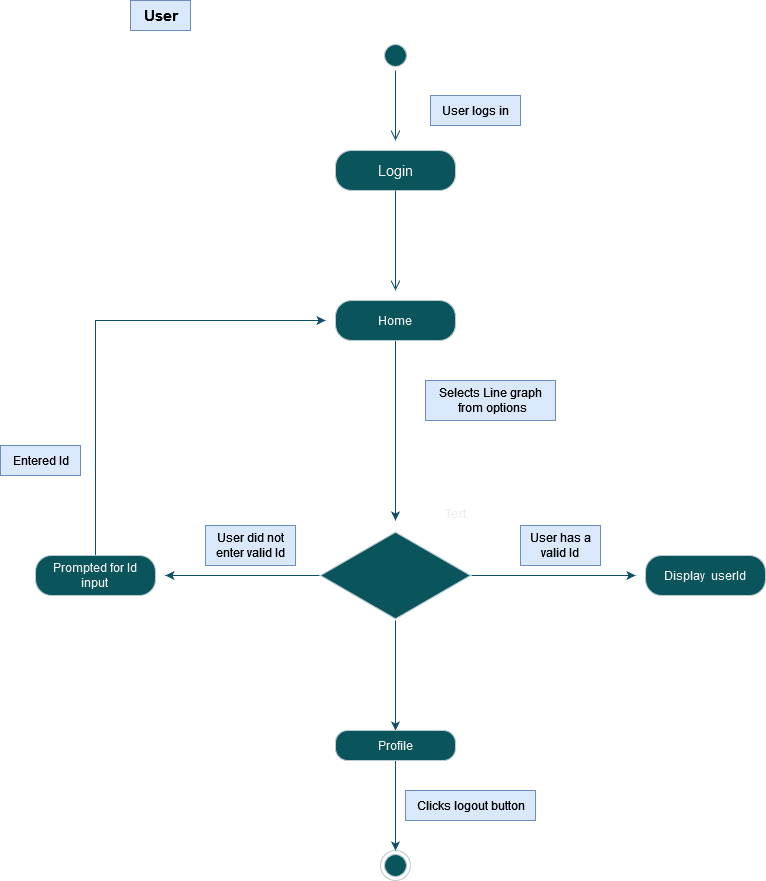

The diagram above was exported from draw.io. Its source (the exported page's mxGraphModel, read from the mxfile embedded in the PNG):
<mxGraphModel dx="887" dy="427" grid="1" gridSize="10" guides="1" tooltips="1" connect="1" arrows="1" fold="1" page="1" pageScale="1" pageWidth="827" pageHeight="1169" math="0" shadow="0">
  <root>
    <mxCell id="0" />
    <mxCell id="1" parent="0" />
    <mxCell id="DliumWOGL_x_KcpYeNz1-1" value="" style="ellipse;html=1;shape=startState;fillColor=#09555B;strokeColor=#BAC8D3;labelBackgroundColor=none;fontColor=#EEEEEE;" parent="1" vertex="1">
      <mxGeometry x="415" y="100" width="30" height="30" as="geometry" />
    </mxCell>
    <mxCell id="DliumWOGL_x_KcpYeNz1-2" value="" style="edgeStyle=orthogonalEdgeStyle;html=1;verticalAlign=bottom;endArrow=open;endSize=8;strokeColor=#0B4D6A;rounded=0;labelBackgroundColor=none;fontColor=default;" parent="1" source="DliumWOGL_x_KcpYeNz1-1" edge="1">
      <mxGeometry relative="1" as="geometry">
        <mxPoint x="430" y="200" as="targetPoint" />
        <Array as="points">
          <mxPoint x="430" y="150" />
          <mxPoint x="430" y="150" />
        </Array>
      </mxGeometry>
    </mxCell>
    <mxCell id="Vp2NGPryThw_lLNIr6pI-1" style="edgeStyle=orthogonalEdgeStyle;rounded=0;orthogonalLoop=1;jettySize=auto;html=1;strokeColor=#0B4D6A;" edge="1" parent="1" source="DliumWOGL_x_KcpYeNz1-3">
      <mxGeometry relative="1" as="geometry">
        <mxPoint x="430" y="580" as="targetPoint" />
      </mxGeometry>
    </mxCell>
    <mxCell id="DliumWOGL_x_KcpYeNz1-3" value="Home" style="rounded=1;whiteSpace=wrap;html=1;arcSize=40;fillColor=#09555B;strokeColor=#BAC8D3;labelBackgroundColor=none;fontColor=#EEEEEE;" parent="1" vertex="1">
      <mxGeometry x="370" y="360" width="120" height="40" as="geometry" />
    </mxCell>
    <mxCell id="DliumWOGL_x_KcpYeNz1-9" value="" style="ellipse;html=1;shape=endState;fillColor=#09555B;strokeColor=#BAC8D3;labelBackgroundColor=none;fontColor=#EEEEEE;" parent="1" vertex="1">
      <mxGeometry x="415" y="910" width="30" height="30" as="geometry" />
    </mxCell>
    <mxCell id="DliumWOGL_x_KcpYeNz1-10" value="User logs in" style="text;html=1;resizable=0;autosize=1;align=center;verticalAlign=middle;points=[];fillColor=#dae8fc;strokeColor=#6c8ebf;rounded=0;labelBackgroundColor=none;" parent="1" vertex="1">
      <mxGeometry x="465" y="155" width="90" height="30" as="geometry" />
    </mxCell>
    <mxCell id="DliumWOGL_x_KcpYeNz1-15" value="User" style="text;html=1;resizable=0;autosize=1;align=center;verticalAlign=middle;points=[];fillColor=#dae8fc;strokeColor=#6c8ebf;rounded=0;fontStyle=1;fontSize=15;labelBackgroundColor=none;" parent="1" vertex="1">
      <mxGeometry x="165" y="60" width="60" height="30" as="geometry" />
    </mxCell>
    <mxCell id="DliumWOGL_x_KcpYeNz1-17" value="Login" style="rounded=1;whiteSpace=wrap;html=1;arcSize=40;fillColor=#09555B;strokeColor=#BAC8D3;fontSize=15;labelBackgroundColor=none;fontColor=#EEEEEE;" parent="1" vertex="1">
      <mxGeometry x="370" y="210" width="120" height="40" as="geometry" />
    </mxCell>
    <mxCell id="DliumWOGL_x_KcpYeNz1-18" value="" style="edgeStyle=orthogonalEdgeStyle;html=1;verticalAlign=bottom;endArrow=open;endSize=8;strokeColor=#0B4D6A;rounded=0;fontSize=15;labelBackgroundColor=none;fontColor=default;" parent="1" source="DliumWOGL_x_KcpYeNz1-17" edge="1">
      <mxGeometry relative="1" as="geometry">
        <mxPoint x="430" y="350" as="targetPoint" />
      </mxGeometry>
    </mxCell>
    <mxCell id="Vp2NGPryThw_lLNIr6pI-6" style="edgeStyle=orthogonalEdgeStyle;rounded=0;orthogonalLoop=1;jettySize=auto;html=1;strokeColor=#0B4D6A;" edge="1" parent="1" source="hrp2zSPeLMXYIluuQdiR-1">
      <mxGeometry relative="1" as="geometry">
        <mxPoint x="200" y="635" as="targetPoint" />
      </mxGeometry>
    </mxCell>
    <mxCell id="Vp2NGPryThw_lLNIr6pI-7" style="edgeStyle=orthogonalEdgeStyle;rounded=0;orthogonalLoop=1;jettySize=auto;html=1;strokeColor=#0B4D6A;" edge="1" parent="1" source="hrp2zSPeLMXYIluuQdiR-1">
      <mxGeometry relative="1" as="geometry">
        <mxPoint x="670" y="635" as="targetPoint" />
      </mxGeometry>
    </mxCell>
    <mxCell id="Vp2NGPryThw_lLNIr6pI-10" style="edgeStyle=orthogonalEdgeStyle;rounded=0;orthogonalLoop=1;jettySize=auto;html=1;strokeColor=#0B4D6A;" edge="1" parent="1" source="hrp2zSPeLMXYIluuQdiR-1" target="Vp2NGPryThw_lLNIr6pI-9">
      <mxGeometry relative="1" as="geometry" />
    </mxCell>
    <mxCell id="hrp2zSPeLMXYIluuQdiR-1" value="" style="html=1;whiteSpace=wrap;aspect=fixed;shape=isoRectangle;fillColor=#09555B;strokeColor=#BAC8D3;labelBackgroundColor=none;fontColor=#EEEEEE;" parent="1" vertex="1">
      <mxGeometry x="355" y="590" width="150" height="90" as="geometry" />
    </mxCell>
    <mxCell id="Vp2NGPryThw_lLNIr6pI-32" style="edgeStyle=orthogonalEdgeStyle;rounded=0;orthogonalLoop=1;jettySize=auto;html=1;strokeColor=#0B4D6A;" edge="1" parent="1" source="Vp2NGPryThw_lLNIr6pI-4">
      <mxGeometry relative="1" as="geometry">
        <mxPoint x="360" y="380" as="targetPoint" />
        <Array as="points">
          <mxPoint x="130" y="380" />
          <mxPoint x="320" y="380" />
        </Array>
      </mxGeometry>
    </mxCell>
    <mxCell id="Vp2NGPryThw_lLNIr6pI-4" value="&lt;div&gt;Prompted for Id&lt;/div&gt;&lt;div&gt;input&lt;br&gt;&lt;/div&gt;" style="rounded=1;whiteSpace=wrap;html=1;arcSize=40;fillColor=#09555B;strokeColor=#BAC8D3;labelBackgroundColor=none;fontColor=#EEEEEE;" vertex="1" parent="1">
      <mxGeometry x="70" y="615" width="120" height="40" as="geometry" />
    </mxCell>
    <mxCell id="Vp2NGPryThw_lLNIr6pI-11" style="edgeStyle=orthogonalEdgeStyle;rounded=0;orthogonalLoop=1;jettySize=auto;html=1;entryX=0.5;entryY=0;entryDx=0;entryDy=0;strokeColor=#0B4D6A;" edge="1" parent="1" source="Vp2NGPryThw_lLNIr6pI-9" target="DliumWOGL_x_KcpYeNz1-9">
      <mxGeometry relative="1" as="geometry" />
    </mxCell>
    <mxCell id="Vp2NGPryThw_lLNIr6pI-9" value="Profile" style="rounded=1;whiteSpace=wrap;html=1;arcSize=40;fillColor=#09555B;strokeColor=#BAC8D3;labelBackgroundColor=none;fontColor=#EEEEEE;" vertex="1" parent="1">
      <mxGeometry x="370" y="790" width="120" height="30" as="geometry" />
    </mxCell>
    <mxCell id="Vp2NGPryThw_lLNIr6pI-12" value="Clicks logout button" style="text;html=1;resizable=0;autosize=1;align=center;verticalAlign=middle;points=[];fillColor=#dae8fc;strokeColor=#6c8ebf;rounded=0;labelBackgroundColor=none;" vertex="1" parent="1">
      <mxGeometry x="440" y="850" width="130" height="30" as="geometry" />
    </mxCell>
    <mxCell id="Vp2NGPryThw_lLNIr6pI-21" value="&lt;div&gt;User did not &lt;br&gt;&lt;/div&gt;&lt;div&gt;enter valid Id&lt;br&gt;&lt;/div&gt;" style="text;html=1;resizable=0;autosize=1;align=center;verticalAlign=middle;points=[];fillColor=#dae8fc;strokeColor=#6c8ebf;rounded=0;labelBackgroundColor=none;" vertex="1" parent="1">
      <mxGeometry x="240" y="585" width="90" height="40" as="geometry" />
    </mxCell>
    <mxCell id="Vp2NGPryThw_lLNIr6pI-23" value="Text" style="text;html=1;align=center;verticalAlign=middle;resizable=0;points=[];autosize=1;strokeColor=none;fillColor=none;fontColor=#EEEEEE;" vertex="1" parent="1">
      <mxGeometry x="470" y="558" width="40" height="30" as="geometry" />
    </mxCell>
    <mxCell id="Vp2NGPryThw_lLNIr6pI-25" value="&lt;div&gt;Selects Line graph&lt;br&gt;&lt;/div&gt;&lt;div&gt;&amp;nbsp;from options&lt;/div&gt;" style="text;html=1;resizable=0;autosize=1;align=center;verticalAlign=middle;points=[];fillColor=#dae8fc;strokeColor=#6c8ebf;rounded=0;labelBackgroundColor=none;" vertex="1" parent="1">
      <mxGeometry x="460" y="440" width="130" height="40" as="geometry" />
    </mxCell>
    <mxCell id="Vp2NGPryThw_lLNIr6pI-28" value="Display&amp;nbsp; userId" style="rounded=1;whiteSpace=wrap;html=1;arcSize=40;fillColor=#09555B;strokeColor=#BAC8D3;labelBackgroundColor=none;fontColor=#EEEEEE;" vertex="1" parent="1">
      <mxGeometry x="680" y="615" width="120" height="40" as="geometry" />
    </mxCell>
    <mxCell id="Vp2NGPryThw_lLNIr6pI-29" value="&lt;div&gt;User has a&lt;/div&gt;&lt;div&gt;valid Id&lt;br&gt;&lt;/div&gt;" style="text;html=1;resizable=0;autosize=1;align=center;verticalAlign=middle;points=[];fillColor=#dae8fc;strokeColor=#6c8ebf;rounded=0;labelBackgroundColor=none;" vertex="1" parent="1">
      <mxGeometry x="555" y="585" width="80" height="40" as="geometry" />
    </mxCell>
    <mxCell id="Vp2NGPryThw_lLNIr6pI-33" value="Entered Id" style="text;html=1;resizable=0;autosize=1;align=center;verticalAlign=middle;points=[];fillColor=#dae8fc;strokeColor=#6c8ebf;rounded=0;labelBackgroundColor=none;" vertex="1" parent="1">
      <mxGeometry x="35" y="505" width="80" height="30" as="geometry" />
    </mxCell>
  </root>
</mxGraphModel>